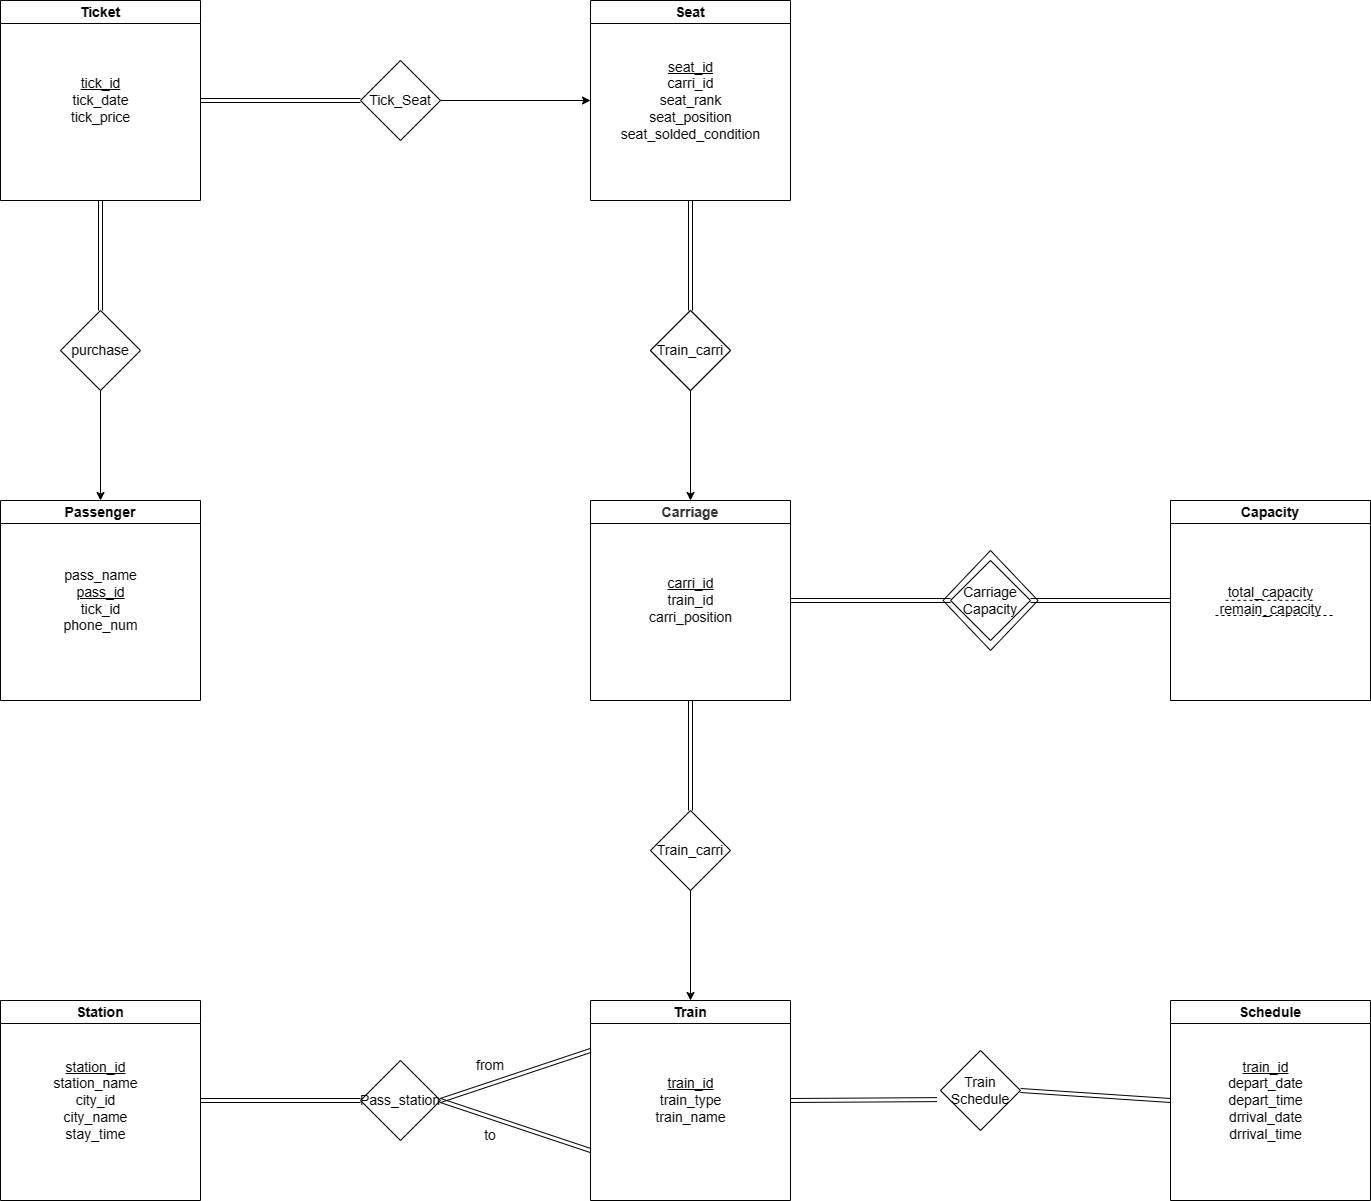

The diagram above was exported from draw.io. Its source (the exported page's mxGraphModel, read from the mxfile embedded in the PNG):
<mxGraphModel dx="2819" dy="2467" grid="1" gridSize="10" guides="1" tooltips="1" connect="1" arrows="1" fold="1" page="1" pageScale="1" pageWidth="827" pageHeight="1169" math="0" shadow="0">
  <root>
    <mxCell id="0" />
    <mxCell id="1" parent="0" />
    <mxCell id="BEQevv2qPvMBmWGRxQh5-28" value="" style="rhombus;whiteSpace=wrap;html=1;" vertex="1" parent="1">
      <mxGeometry x="352.5" y="-510" width="95" height="100" as="geometry" />
    </mxCell>
    <mxCell id="BEQevv2qPvMBmWGRxQh5-8" value="Carriage&lt;br&gt;Capacity" style="rhombus;whiteSpace=wrap;html=1;" vertex="1" parent="1">
      <mxGeometry x="360" y="-500" width="80" height="80" as="geometry" />
    </mxCell>
    <mxCell id="V-k-W5zo22chNTCzZe3u-2" value="Schedule" style="swimlane;whiteSpace=wrap;html=1;startSize=23;" parent="1" vertex="1">
      <mxGeometry x="580" y="-60" width="200" height="200" as="geometry" />
    </mxCell>
    <mxCell id="BEQevv2qPvMBmWGRxQh5-14" value="&lt;u&gt;train_id&lt;/u&gt;&lt;br&gt;depart_date&lt;br&gt;depart_time&lt;br&gt;drrival_date&lt;br&gt;drrival_time" style="text;html=1;align=center;verticalAlign=middle;resizable=0;points=[];autosize=1;strokeColor=none;fillColor=none;" vertex="1" parent="V-k-W5zo22chNTCzZe3u-2">
      <mxGeometry x="45" y="50" width="100" height="100" as="geometry" />
    </mxCell>
    <mxCell id="V-k-W5zo22chNTCzZe3u-4" value="Passenger" style="swimlane;whiteSpace=wrap;html=1;startSize=23;" parent="1" vertex="1">
      <mxGeometry x="-590" y="-560" width="200" height="200" as="geometry" />
    </mxCell>
    <mxCell id="V-k-W5zo22chNTCzZe3u-25" value="pass_name&lt;div&gt;&lt;u&gt;pass_id&lt;/u&gt;&lt;br&gt;tick_id&lt;br&gt;phone_num&lt;br&gt;&lt;/div&gt;" style="text;html=1;align=center;verticalAlign=middle;resizable=0;points=[];autosize=1;strokeColor=none;fillColor=none;" parent="V-k-W5zo22chNTCzZe3u-4" vertex="1">
      <mxGeometry x="50" y="60" width="100" height="80" as="geometry" />
    </mxCell>
    <mxCell id="V-k-W5zo22chNTCzZe3u-5" value="Ticket" style="swimlane;whiteSpace=wrap;html=1;startSize=23;" parent="1" vertex="1">
      <mxGeometry x="-590" y="-1060" width="200" height="200" as="geometry" />
    </mxCell>
    <mxCell id="V-k-W5zo22chNTCzZe3u-27" value="&lt;div&gt;&lt;u&gt;tick_id&lt;br&gt;&lt;/u&gt;tick_date&lt;br&gt;tick_price&lt;/div&gt;" style="text;html=1;align=center;verticalAlign=middle;resizable=0;points=[];autosize=1;strokeColor=none;fillColor=none;" parent="V-k-W5zo22chNTCzZe3u-5" vertex="1">
      <mxGeometry x="60" y="70" width="80" height="60" as="geometry" />
    </mxCell>
    <mxCell id="V-k-W5zo22chNTCzZe3u-6" value="Seat" style="swimlane;whiteSpace=wrap;html=1;startSize=23;" parent="1" vertex="1">
      <mxGeometry y="-1060" width="200" height="200" as="geometry" />
    </mxCell>
    <mxCell id="V-k-W5zo22chNTCzZe3u-33" value="&lt;div&gt;&lt;u&gt;seat_id&lt;/u&gt;&lt;br&gt;carri_id&lt;br&gt;seat_rank&lt;br&gt;seat_position&lt;br&gt;seat_solded_condition&lt;/div&gt;" style="text;html=1;align=center;verticalAlign=middle;resizable=0;points=[];autosize=1;strokeColor=none;fillColor=none;" parent="V-k-W5zo22chNTCzZe3u-6" vertex="1">
      <mxGeometry x="20" y="50" width="160" height="100" as="geometry" />
    </mxCell>
    <mxCell id="V-k-W5zo22chNTCzZe3u-7" value="Train" style="swimlane;whiteSpace=wrap;html=1;startSize=23;" parent="1" vertex="1">
      <mxGeometry y="-60" width="200" height="200" as="geometry" />
    </mxCell>
    <mxCell id="V-k-W5zo22chNTCzZe3u-34" value="&lt;u&gt;train_id&lt;/u&gt;&lt;br&gt;train_type&lt;br&gt;train_name" style="text;html=1;align=center;verticalAlign=middle;resizable=0;points=[];autosize=1;strokeColor=none;fillColor=none;" parent="V-k-W5zo22chNTCzZe3u-7" vertex="1">
      <mxGeometry x="55" y="70" width="90" height="60" as="geometry" />
    </mxCell>
    <mxCell id="BEQevv2qPvMBmWGRxQh5-1" style="edgeStyle=orthogonalEdgeStyle;rounded=0;orthogonalLoop=1;jettySize=auto;html=1;exitX=0.5;exitY=1;exitDx=0;exitDy=0;entryX=0.5;entryY=0;entryDx=0;entryDy=0;" edge="1" parent="1" source="V-k-W5zo22chNTCzZe3u-9" target="V-k-W5zo22chNTCzZe3u-4">
      <mxGeometry relative="1" as="geometry" />
    </mxCell>
    <mxCell id="V-k-W5zo22chNTCzZe3u-9" value="purchase" style="rhombus;whiteSpace=wrap;html=1;" parent="1" vertex="1">
      <mxGeometry x="-530" y="-750" width="80" height="80" as="geometry" />
    </mxCell>
    <mxCell id="BEQevv2qPvMBmWGRxQh5-7" style="edgeStyle=orthogonalEdgeStyle;rounded=0;orthogonalLoop=1;jettySize=auto;html=1;exitX=1;exitY=0.5;exitDx=0;exitDy=0;entryX=0;entryY=0.5;entryDx=0;entryDy=0;" edge="1" parent="1" source="V-k-W5zo22chNTCzZe3u-10" target="V-k-W5zo22chNTCzZe3u-6">
      <mxGeometry relative="1" as="geometry" />
    </mxCell>
    <mxCell id="V-k-W5zo22chNTCzZe3u-10" value="Tick_Seat" style="rhombus;whiteSpace=wrap;html=1;" parent="1" vertex="1">
      <mxGeometry x="-230" y="-1000" width="80" height="80" as="geometry" />
    </mxCell>
    <mxCell id="V-k-W5zo22chNTCzZe3u-11" value="" style="rhombus;whiteSpace=wrap;html=1;" parent="1" vertex="1">
      <mxGeometry x="60" y="-750" width="80" height="80" as="geometry" />
    </mxCell>
    <mxCell id="V-k-W5zo22chNTCzZe3u-13" value="Capacity" style="swimlane;whiteSpace=wrap;html=1;startSize=23;" parent="1" vertex="1">
      <mxGeometry x="580" y="-560" width="200" height="200" as="geometry" />
    </mxCell>
    <mxCell id="BEQevv2qPvMBmWGRxQh5-13" value="total_capacity&lt;br&gt;remain_capacity" style="text;html=1;align=center;verticalAlign=middle;resizable=0;points=[];autosize=1;strokeColor=none;fillColor=none;" vertex="1" parent="V-k-W5zo22chNTCzZe3u-13">
      <mxGeometry x="35" y="75" width="130" height="50" as="geometry" />
    </mxCell>
    <mxCell id="BEQevv2qPvMBmWGRxQh5-31" value="" style="endArrow=none;dashed=1;html=1;rounded=0;" edge="1" parent="V-k-W5zo22chNTCzZe3u-13">
      <mxGeometry width="50" height="50" relative="1" as="geometry">
        <mxPoint x="55" y="99.82999999999998" as="sourcePoint" />
        <mxPoint x="145" y="99.82999999999998" as="targetPoint" />
      </mxGeometry>
    </mxCell>
    <mxCell id="BEQevv2qPvMBmWGRxQh5-32" value="" style="endArrow=none;dashed=1;html=1;rounded=0;" edge="1" parent="V-k-W5zo22chNTCzZe3u-13">
      <mxGeometry width="50" height="50" relative="1" as="geometry">
        <mxPoint x="45" y="115" as="sourcePoint" />
        <mxPoint x="165" y="115" as="targetPoint" />
      </mxGeometry>
    </mxCell>
    <mxCell id="V-k-W5zo22chNTCzZe3u-35" value="&lt;span style=&quot;color: rgb(51, 51, 51); font-family: &amp;quot;Helvetica Neue&amp;quot;, Helvetica, Arial, &amp;quot;PingFang SC&amp;quot;, &amp;quot;Hiragino Sans GB&amp;quot;, &amp;quot;Microsoft YaHei&amp;quot;, &amp;quot;WenQuanYi Micro Hei&amp;quot;, sans-serif; text-align: start; background-color: rgb(255, 255, 255);&quot;&gt;Carriage&lt;/span&gt;" style="swimlane;whiteSpace=wrap;html=1;startSize=23;" parent="1" vertex="1">
      <mxGeometry y="-560" width="200" height="200" as="geometry" />
    </mxCell>
    <mxCell id="V-k-W5zo22chNTCzZe3u-36" value="&lt;u&gt;carri_id&lt;br&gt;&lt;/u&gt;train_id&lt;br&gt;carri_position" style="text;html=1;align=center;verticalAlign=middle;resizable=0;points=[];autosize=1;strokeColor=none;fillColor=none;" parent="V-k-W5zo22chNTCzZe3u-35" vertex="1">
      <mxGeometry x="45" y="70" width="110" height="60" as="geometry" />
    </mxCell>
    <mxCell id="V-k-W5zo22chNTCzZe3u-37" value="Train_carri" style="rhombus;whiteSpace=wrap;html=1;" parent="1" vertex="1">
      <mxGeometry x="60" y="-250" width="80" height="80" as="geometry" />
    </mxCell>
    <mxCell id="V-k-W5zo22chNTCzZe3u-40" value="" style="shape=link;html=1;rounded=0;exitX=0.5;exitY=0;exitDx=0;exitDy=0;entryX=0.5;entryY=1;entryDx=0;entryDy=0;" parent="1" source="V-k-W5zo22chNTCzZe3u-37" target="V-k-W5zo22chNTCzZe3u-35" edge="1">
      <mxGeometry width="100" relative="1" as="geometry">
        <mxPoint x="-10" y="-340" as="sourcePoint" />
        <mxPoint x="90" y="-340" as="targetPoint" />
      </mxGeometry>
    </mxCell>
    <mxCell id="V-k-W5zo22chNTCzZe3u-43" value="" style="endArrow=classic;html=1;rounded=0;entryX=0.5;entryY=0;entryDx=0;entryDy=0;" parent="1" target="V-k-W5zo22chNTCzZe3u-7" edge="1">
      <mxGeometry width="50" height="50" relative="1" as="geometry">
        <mxPoint x="100" y="-170" as="sourcePoint" />
        <mxPoint x="40" y="-220" as="targetPoint" />
      </mxGeometry>
    </mxCell>
    <mxCell id="V-k-W5zo22chNTCzZe3u-44" value="Train_carri" style="rhombus;whiteSpace=wrap;html=1;" parent="1" vertex="1">
      <mxGeometry x="60" y="-750" width="80" height="80" as="geometry" />
    </mxCell>
    <mxCell id="V-k-W5zo22chNTCzZe3u-45" value="" style="shape=link;html=1;rounded=0;exitX=0.5;exitY=0;exitDx=0;exitDy=0;entryX=0.5;entryY=1;entryDx=0;entryDy=0;" parent="1" source="V-k-W5zo22chNTCzZe3u-44" edge="1">
      <mxGeometry width="100" relative="1" as="geometry">
        <mxPoint x="-10" y="-840" as="sourcePoint" />
        <mxPoint x="100" y="-860" as="targetPoint" />
      </mxGeometry>
    </mxCell>
    <mxCell id="V-k-W5zo22chNTCzZe3u-46" value="" style="endArrow=classic;html=1;rounded=0;entryX=0.5;entryY=0;entryDx=0;entryDy=0;" parent="1" edge="1">
      <mxGeometry width="50" height="50" relative="1" as="geometry">
        <mxPoint x="100" y="-670" as="sourcePoint" />
        <mxPoint x="100" y="-560" as="targetPoint" />
      </mxGeometry>
    </mxCell>
    <mxCell id="BEQevv2qPvMBmWGRxQh5-3" value="" style="shape=link;html=1;rounded=0;exitX=0.5;exitY=1;exitDx=0;exitDy=0;entryX=0.5;entryY=0;entryDx=0;entryDy=0;" edge="1" parent="1" source="V-k-W5zo22chNTCzZe3u-5" target="V-k-W5zo22chNTCzZe3u-9">
      <mxGeometry width="100" relative="1" as="geometry">
        <mxPoint x="-340" y="-770" as="sourcePoint" />
        <mxPoint x="-240" y="-770" as="targetPoint" />
      </mxGeometry>
    </mxCell>
    <mxCell id="BEQevv2qPvMBmWGRxQh5-6" value="" style="shape=link;html=1;rounded=0;exitX=1;exitY=0.5;exitDx=0;exitDy=0;entryX=0;entryY=0.5;entryDx=0;entryDy=0;" edge="1" parent="1" source="V-k-W5zo22chNTCzZe3u-5" target="V-k-W5zo22chNTCzZe3u-10">
      <mxGeometry width="100" relative="1" as="geometry">
        <mxPoint x="-280" y="-890" as="sourcePoint" />
        <mxPoint x="-180" y="-890" as="targetPoint" />
      </mxGeometry>
    </mxCell>
    <mxCell id="BEQevv2qPvMBmWGRxQh5-11" value="" style="shape=link;html=1;rounded=0;entryX=0;entryY=0.5;entryDx=0;entryDy=0;exitX=1;exitY=0.5;exitDx=0;exitDy=0;" edge="1" parent="1" source="BEQevv2qPvMBmWGRxQh5-8" target="V-k-W5zo22chNTCzZe3u-13">
      <mxGeometry width="100" relative="1" as="geometry">
        <mxPoint x="230" y="-280" as="sourcePoint" />
        <mxPoint x="380" y="-300" as="targetPoint" />
      </mxGeometry>
    </mxCell>
    <mxCell id="BEQevv2qPvMBmWGRxQh5-12" value="" style="shape=link;html=1;rounded=0;exitX=1;exitY=0.5;exitDx=0;exitDy=0;entryX=0;entryY=0.5;entryDx=0;entryDy=0;" edge="1" parent="1" source="V-k-W5zo22chNTCzZe3u-35" target="BEQevv2qPvMBmWGRxQh5-8">
      <mxGeometry width="100" relative="1" as="geometry">
        <mxPoint x="230" y="-280" as="sourcePoint" />
        <mxPoint x="330" y="-280" as="targetPoint" />
      </mxGeometry>
    </mxCell>
    <mxCell id="BEQevv2qPvMBmWGRxQh5-15" value="Station" style="swimlane;whiteSpace=wrap;html=1;startSize=23;" vertex="1" parent="1">
      <mxGeometry x="-590" y="-60" width="200" height="200" as="geometry">
        <mxRectangle x="-590" y="-60" width="80" height="30" as="alternateBounds" />
      </mxGeometry>
    </mxCell>
    <mxCell id="BEQevv2qPvMBmWGRxQh5-16" value="&lt;u&gt;station_id&lt;br&gt;&lt;/u&gt;station_name&lt;u&gt;&lt;br&gt;&lt;/u&gt;city_id&lt;br&gt;city_name&lt;br&gt;stay_time" style="text;html=1;align=center;verticalAlign=middle;resizable=0;points=[];autosize=1;strokeColor=none;fillColor=none;" vertex="1" parent="BEQevv2qPvMBmWGRxQh5-15">
      <mxGeometry x="40" y="50" width="110" height="100" as="geometry" />
    </mxCell>
    <mxCell id="BEQevv2qPvMBmWGRxQh5-17" value="Pass_station" style="rhombus;whiteSpace=wrap;html=1;" vertex="1" parent="1">
      <mxGeometry x="-230" width="80" height="80" as="geometry" />
    </mxCell>
    <mxCell id="BEQevv2qPvMBmWGRxQh5-20" value="Train&lt;br&gt;Schedule" style="rhombus;whiteSpace=wrap;html=1;" vertex="1" parent="1">
      <mxGeometry x="350" y="-10" width="80" height="80" as="geometry" />
    </mxCell>
    <mxCell id="BEQevv2qPvMBmWGRxQh5-21" value="" style="shape=link;html=1;rounded=0;entryX=-0.045;entryY=0.614;entryDx=0;entryDy=0;exitX=1;exitY=0.5;exitDx=0;exitDy=0;entryPerimeter=0;" edge="1" parent="1" source="V-k-W5zo22chNTCzZe3u-7" target="BEQevv2qPvMBmWGRxQh5-20">
      <mxGeometry width="100" relative="1" as="geometry">
        <mxPoint x="250" y="30" as="sourcePoint" />
        <mxPoint x="250" y="160" as="targetPoint" />
      </mxGeometry>
    </mxCell>
    <mxCell id="BEQevv2qPvMBmWGRxQh5-25" value="" style="shape=link;html=1;rounded=0;entryX=0;entryY=0.5;entryDx=0;entryDy=0;exitX=1;exitY=0.5;exitDx=0;exitDy=0;" edge="1" parent="1" source="BEQevv2qPvMBmWGRxQh5-20" target="V-k-W5zo22chNTCzZe3u-2">
      <mxGeometry width="100" relative="1" as="geometry">
        <mxPoint x="210" y="50" as="sourcePoint" />
        <mxPoint x="356" y="49" as="targetPoint" />
      </mxGeometry>
    </mxCell>
    <mxCell id="BEQevv2qPvMBmWGRxQh5-26" value="" style="shape=link;html=1;rounded=0;entryX=0;entryY=0.25;entryDx=0;entryDy=0;exitX=1;exitY=0.5;exitDx=0;exitDy=0;" edge="1" parent="1" source="BEQevv2qPvMBmWGRxQh5-17" target="V-k-W5zo22chNTCzZe3u-7">
      <mxGeometry width="100" relative="1" as="geometry">
        <mxPoint x="-250" y="-40" as="sourcePoint" />
        <mxPoint x="-150" y="-40" as="targetPoint" />
      </mxGeometry>
    </mxCell>
    <mxCell id="BEQevv2qPvMBmWGRxQh5-27" value="" style="shape=link;html=1;rounded=0;exitX=1;exitY=0.5;exitDx=0;exitDy=0;entryX=0;entryY=0.5;entryDx=0;entryDy=0;" edge="1" parent="1" source="BEQevv2qPvMBmWGRxQh5-15" target="BEQevv2qPvMBmWGRxQh5-17">
      <mxGeometry width="100" relative="1" as="geometry">
        <mxPoint x="-250" y="-40" as="sourcePoint" />
        <mxPoint x="-150" y="-40" as="targetPoint" />
      </mxGeometry>
    </mxCell>
    <mxCell id="BEQevv2qPvMBmWGRxQh5-37" value="" style="shape=link;html=1;rounded=0;entryX=0;entryY=0.75;entryDx=0;entryDy=0;exitX=1;exitY=0.5;exitDx=0;exitDy=0;" edge="1" parent="1" source="BEQevv2qPvMBmWGRxQh5-17" target="V-k-W5zo22chNTCzZe3u-7">
      <mxGeometry width="100" relative="1" as="geometry">
        <mxPoint x="-140" y="50" as="sourcePoint" />
        <mxPoint x="10" as="targetPoint" />
      </mxGeometry>
    </mxCell>
    <mxCell id="BEQevv2qPvMBmWGRxQh5-38" value="from" style="text;html=1;align=center;verticalAlign=middle;whiteSpace=wrap;rounded=0;" vertex="1" parent="1">
      <mxGeometry x="-130" y="-10" width="60" height="30" as="geometry" />
    </mxCell>
    <mxCell id="BEQevv2qPvMBmWGRxQh5-39" value="to" style="text;html=1;align=center;verticalAlign=middle;whiteSpace=wrap;rounded=0;" vertex="1" parent="1">
      <mxGeometry x="-130" y="60" width="60" height="30" as="geometry" />
    </mxCell>
  </root>
</mxGraphModel>